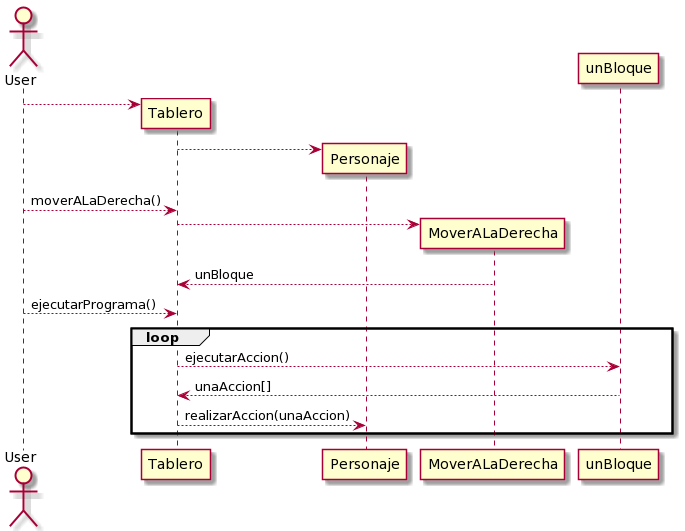

The diagram above was rendered by PlantUML. Its source (embedded in the PNG):
@startuml
actor User
User --> Tablero**
Tablero --> Personaje**

User --> Tablero:moverALaDerecha()
Tablero --> MoverALaDerecha**
return unBloque
User --> Tablero: ejecutarPrograma()
loop   
   Tablero --> unBloque:ejecutarAccion()
   return unaAccion[]
   Tablero --> Personaje:realizarAccion(unaAccion)
end
@enduml